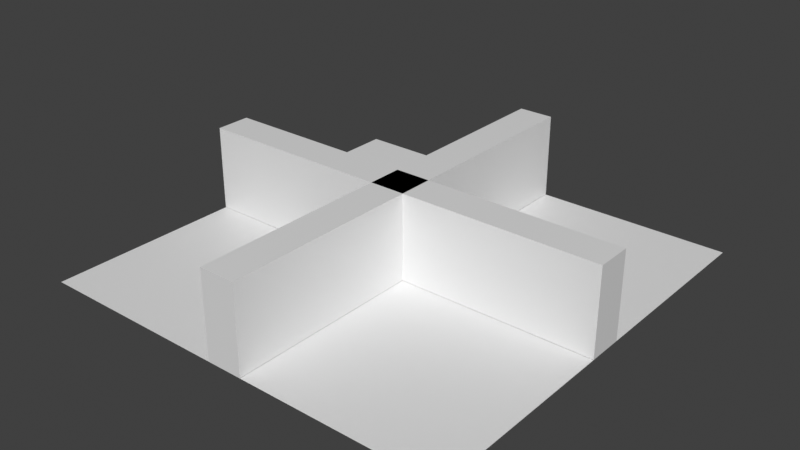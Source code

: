 # Source: cross_wall.blend  (saved by Blender 3.0.42; exported with 4.5.12 LTS)
import bpy
from mathutils import Matrix  # noqa: F401  (used for matrix-valued properties, if any)

bpy.ops.wm.read_factory_settings(use_empty=True)
scene = bpy.context.scene
scene.name = 'Scene'

# ---- collections
col_collection = bpy.data.collections.new('Collection'); scene.collection.children.link(col_collection)

# ---- materials (node trees are filled in below, after node groups)
mat_material_003 = bpy.data.materials.new('Material.003')
mat_material_003.use_transparent_shadow = False

# ---- material node trees
mat_material_003.use_nodes = True; mat_material_003.node_tree.nodes.clear()
_N = mat_material_003.node_tree.nodes; _L = mat_material_003.node_tree.links
n0 = _N.new('ShaderNodeBsdfPrincipled'); n0.name = 'Principled BSDF'; n0.location = (10, 300)
n0.distribution = 'GGX'
n0.subsurface_method = 'RANDOM_WALK_SKIN'
n0.inputs[3].default_value = 1.45
n0.inputs[27].default_value = (0.0, 0.0, 0.0, 1.0)
n0.inputs[28].default_value = 1.0
n1 = _N.new('ShaderNodeOutputMaterial'); n1.name = 'Material Output'; n1.location = (300, 300)
_L.new(n0.outputs[0], n1.inputs[0])
n1.is_active_output = True

# ---- world
world_world = bpy.data.worlds.new('World'); scene.world = world_world
world_world.use_nodes = True; world_world.node_tree.nodes.clear()
_N = world_world.node_tree.nodes; _L = world_world.node_tree.links
n0 = _N.new('ShaderNodeOutputWorld'); n0.name = 'World Output'; n0.location = (300, 300)
n1 = _N.new('ShaderNodeBackground'); n1.name = 'Background'; n1.location = (10, 300)
n1.inputs[0].default_value = (0.05088, 0.05088, 0.05088, 1.0)
_L.new(n1.outputs[0], n0.inputs[0])
n0.is_active_output = True
world_world.color = (0.05088, 0.05088, 0.05088)
world_world.use_sun_shadow = False
world_world.sun_shadow_jitter_overblur = 0.0

# ---- meshes
me_plane = bpy.data.meshes.new('Plane')
me_plane.from_pydata([(-5.0, -5.0, 0.0), (5.0, -5.0, 0.0), (-5.0, 5.0, 0.0), (5.0, 5.0, 0.0), (-0.4148, -5.004, 0.0076), (-0.4148, -5.004, 2.008), (-0.4148, 5.004, 0.0076), (-0.4148, 5.004, 2.008), (0.4148, -5.004, 0.0076), (0.4148, -5.004, 2.008), (0.4148, 5.004, 0.0076), (0.4148, 5.004, 2.008), (5.004, -0.4148, 0.0076), (5.004, -0.4148, 2.008), (-5.004, -0.4148, 0.0076), (-5.004, -0.4148, 2.008), (5.004, 0.4148, 0.0076), (5.004, 0.4148, 2.008), (-5.004, 0.4148, 0.0076), (-5.004, 0.4148, 2.008), (0.4215, -0.4148, 2.008), (0.4206, 0.4148, 2.008)], [], [(0, 1, 3, 2), (4, 5, 7, 6), (6, 7, 11, 10), (10, 11, 9, 8), (8, 9, 5, 4), (11, 7, 5, 9), (12, 13, 20, 15, 14), (14, 15, 19, 18), (18, 19, 21, 17, 16), (16, 17, 13, 12), (19, 15, 20, 21), (21, 20, 13, 17)])
_uv = me_plane.uv_layers.new(name='UVMap')
_uv.uv.foreach_set('vector', [0.0001363, 0.0001364, 0.4997, 0.0001363, 0.4997, 0.4997, 0.0001363, 0.4997, 0.5, 0.5, 0.5, 0.5999, 0.0001363, 0.5999, 0.0001364, 0.5, 0.5, 0.2002, 0.5, 0.1003, 0.5414, 0.1003, 0.5414, 0.2002, 0.5003, 0.5, 0.6002, 0.5, 0.6002, 0.9999, 0.5003, 0.9999, 0.5, 0.1, 0.5, 0.0001363, 0.5414, 0.0001363, 0.5414, 0.1, 0.0001363, 0.6833, 0.0001363, 0.6419, 0.5, 0.6419, 0.5, 0.6833, 0.5, 0.5, 0.5, 0.5999, 0.2711, 0.5999, 0.0001363, 0.5999, 0.0001364, 0.5, 0.5, 0.2002, 0.5, 0.1003, 0.5414, 0.1003, 0.5414, 0.2002, 0.5003, 0.5, 0.6002, 0.5, 0.6002, 0.7709, 0.6002, 0.9999, 0.5003, 0.9999, 0.5, 0.1, 0.5, 0.0001363, 0.5414, 0.0001363, 0.5414, 0.1, 0.0001363, 0.6833, 0.0001363, 0.6419, 0.2711, 0.6419, 0.2711, 0.6833, 0.2711, 0.6833, 0.2711, 0.6419, 0.5, 0.6419, 0.5, 0.6833])
me_plane.materials.append(mat_material_003)
me_plane.use_remesh_fix_poles = True
me_plane.use_remesh_preserve_attributes = False
me_plane.update()

# ---- objects
ob_flattile = bpy.data.objects.new('FlatTile', me_plane)

# ---- transforms, parenting, visibility, modifiers, constraints
ob_flattile.location = (0.0, 0.0, 0.0)

# ---- collection membership
col_collection.objects.link(ob_flattile)

# ---- scene / render settings (as saved in the file)
scene.frame_start = 1; scene.frame_end = 250; scene.frame_set(1)
scene.render.engine = 'BLENDER_EEVEE_NEXT'
scene.cycles.sampling_pattern = 'TABULATED_SOBOL'
scene.cycles.use_light_tree = False
scene.view_settings.view_transform = 'Standard'
bpy.context.view_layer.update()

# ---- added for rendering (the .blend has no active camera and no usable light): camera, sun
cam_auto = bpy.data.cameras.new('AutoCamera')
cam_auto.lens = 50.0
cam_auto.sensor_width = 36.0
cam_auto.clip_end = 1000.0
ob_auto_camera = bpy.data.objects.new('AutoCamera', cam_auto)
scene.collection.objects.link(ob_auto_camera)
ob_auto_camera.location = (13.2249, -15.8699, 11.5837)
ob_auto_camera.rotation_euler = (1.09748, -7.21219e-08, 0.694738)
scene.camera = ob_auto_camera
light_auto_sun = bpy.data.lights.new('AutoSun', 'SUN')
light_auto_sun.energy = 3.0
light_auto_sun.angle = 0.0523599
ob_auto_sun = bpy.data.objects.new('AutoSun', light_auto_sun)
scene.collection.objects.link(ob_auto_sun)
ob_auto_sun.rotation_euler = (0.872665, 0.174533, 0.523599)
bpy.context.view_layer.update()
